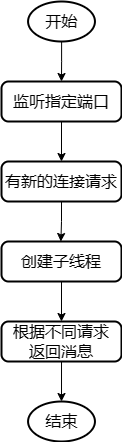

The diagram above was exported from draw.io. Its source (the exported page's mxGraphModel, read from the mxfile embedded in the PNG):
<mxGraphModel dx="759" dy="757" grid="1" gridSize="10" guides="1" tooltips="1" connect="1" arrows="1" fold="1" page="1" pageScale="1" pageWidth="1700" pageHeight="1100" math="0" shadow="0">
  <root>
    <mxCell id="0" />
    <mxCell id="1" parent="0" />
    <mxCell id="j9I3E42N7Me-jEPR0qZT-37" style="edgeStyle=orthogonalEdgeStyle;rounded=0;orthogonalLoop=1;jettySize=auto;html=1;entryX=0.5;entryY=0;entryDx=0;entryDy=0;" edge="1" parent="1" source="fgReFw-IspecWsbhZv7J-323" target="j9I3E42N7Me-jEPR0qZT-35">
      <mxGeometry relative="1" as="geometry" />
    </mxCell>
    <mxCell id="fgReFw-IspecWsbhZv7J-323" value="&lt;span style=&quot;font-size: 16px;&quot;&gt;监听指定端口&lt;/span&gt;" style="rounded=1;whiteSpace=wrap;html=1;absoluteArcSize=1;arcSize=14;strokeWidth=2;" parent="1" vertex="1">
      <mxGeometry x="520" y="200" width="120" height="40" as="geometry" />
    </mxCell>
    <mxCell id="j9I3E42N7Me-jEPR0qZT-34" style="edgeStyle=orthogonalEdgeStyle;rounded=0;orthogonalLoop=1;jettySize=auto;html=1;entryX=0.5;entryY=0;entryDx=0;entryDy=0;" edge="1" parent="1" source="j9I3E42N7Me-jEPR0qZT-33" target="fgReFw-IspecWsbhZv7J-323">
      <mxGeometry relative="1" as="geometry" />
    </mxCell>
    <mxCell id="j9I3E42N7Me-jEPR0qZT-33" value="&lt;font style=&quot;font-size: 16px;&quot;&gt;开始&lt;/font&gt;" style="strokeWidth=2;html=1;shape=mxgraph.flowchart.start_2;whiteSpace=wrap;" vertex="1" parent="1">
      <mxGeometry x="546.57" y="120" width="66.87" height="40" as="geometry" />
    </mxCell>
    <mxCell id="j9I3E42N7Me-jEPR0qZT-35" value="&lt;span style=&quot;font-size: 16px;&quot;&gt;有新的连接请求&lt;/span&gt;" style="rounded=1;whiteSpace=wrap;html=1;absoluteArcSize=1;arcSize=14;strokeWidth=2;" vertex="1" parent="1">
      <mxGeometry x="520" y="280" width="120" height="40" as="geometry" />
    </mxCell>
    <mxCell id="j9I3E42N7Me-jEPR0qZT-38" style="edgeStyle=orthogonalEdgeStyle;rounded=0;orthogonalLoop=1;jettySize=auto;html=1;entryX=0.5;entryY=0;entryDx=0;entryDy=0;entryPerimeter=0;" edge="1" parent="1" source="j9I3E42N7Me-jEPR0qZT-35">
      <mxGeometry relative="1" as="geometry">
        <mxPoint x="579.3799999999999" y="360" as="targetPoint" />
      </mxGeometry>
    </mxCell>
    <mxCell id="j9I3E42N7Me-jEPR0qZT-59" value="&lt;font style=&quot;font-size: 16px;&quot;&gt;结束&lt;/font&gt;" style="strokeWidth=2;html=1;shape=mxgraph.flowchart.start_2;whiteSpace=wrap;" vertex="1" parent="1">
      <mxGeometry x="546.57" y="520" width="66.87" height="40" as="geometry" />
    </mxCell>
    <mxCell id="j9I3E42N7Me-jEPR0qZT-63" style="edgeStyle=orthogonalEdgeStyle;rounded=0;orthogonalLoop=1;jettySize=auto;html=1;entryX=0.5;entryY=0;entryDx=0;entryDy=0;" edge="1" parent="1" source="j9I3E42N7Me-jEPR0qZT-61" target="j9I3E42N7Me-jEPR0qZT-62">
      <mxGeometry relative="1" as="geometry" />
    </mxCell>
    <mxCell id="j9I3E42N7Me-jEPR0qZT-61" value="&lt;span style=&quot;font-size: 16px;&quot;&gt;创建子线程&lt;br&gt;&lt;/span&gt;" style="rounded=1;whiteSpace=wrap;html=1;absoluteArcSize=1;arcSize=14;strokeWidth=2;" vertex="1" parent="1">
      <mxGeometry x="520" y="360" width="120" height="40" as="geometry" />
    </mxCell>
    <mxCell id="j9I3E42N7Me-jEPR0qZT-62" value="&lt;span style=&quot;font-size: 16px;&quot;&gt;根据不同请求&lt;br&gt;返回消息&lt;br&gt;&lt;/span&gt;" style="rounded=1;whiteSpace=wrap;html=1;absoluteArcSize=1;arcSize=14;strokeWidth=2;" vertex="1" parent="1">
      <mxGeometry x="520" y="440" width="120" height="40" as="geometry" />
    </mxCell>
    <mxCell id="j9I3E42N7Me-jEPR0qZT-64" style="edgeStyle=orthogonalEdgeStyle;rounded=0;orthogonalLoop=1;jettySize=auto;html=1;entryX=0.5;entryY=0;entryDx=0;entryDy=0;entryPerimeter=0;" edge="1" parent="1" source="j9I3E42N7Me-jEPR0qZT-62" target="j9I3E42N7Me-jEPR0qZT-59">
      <mxGeometry relative="1" as="geometry" />
    </mxCell>
  </root>
</mxGraphModel>